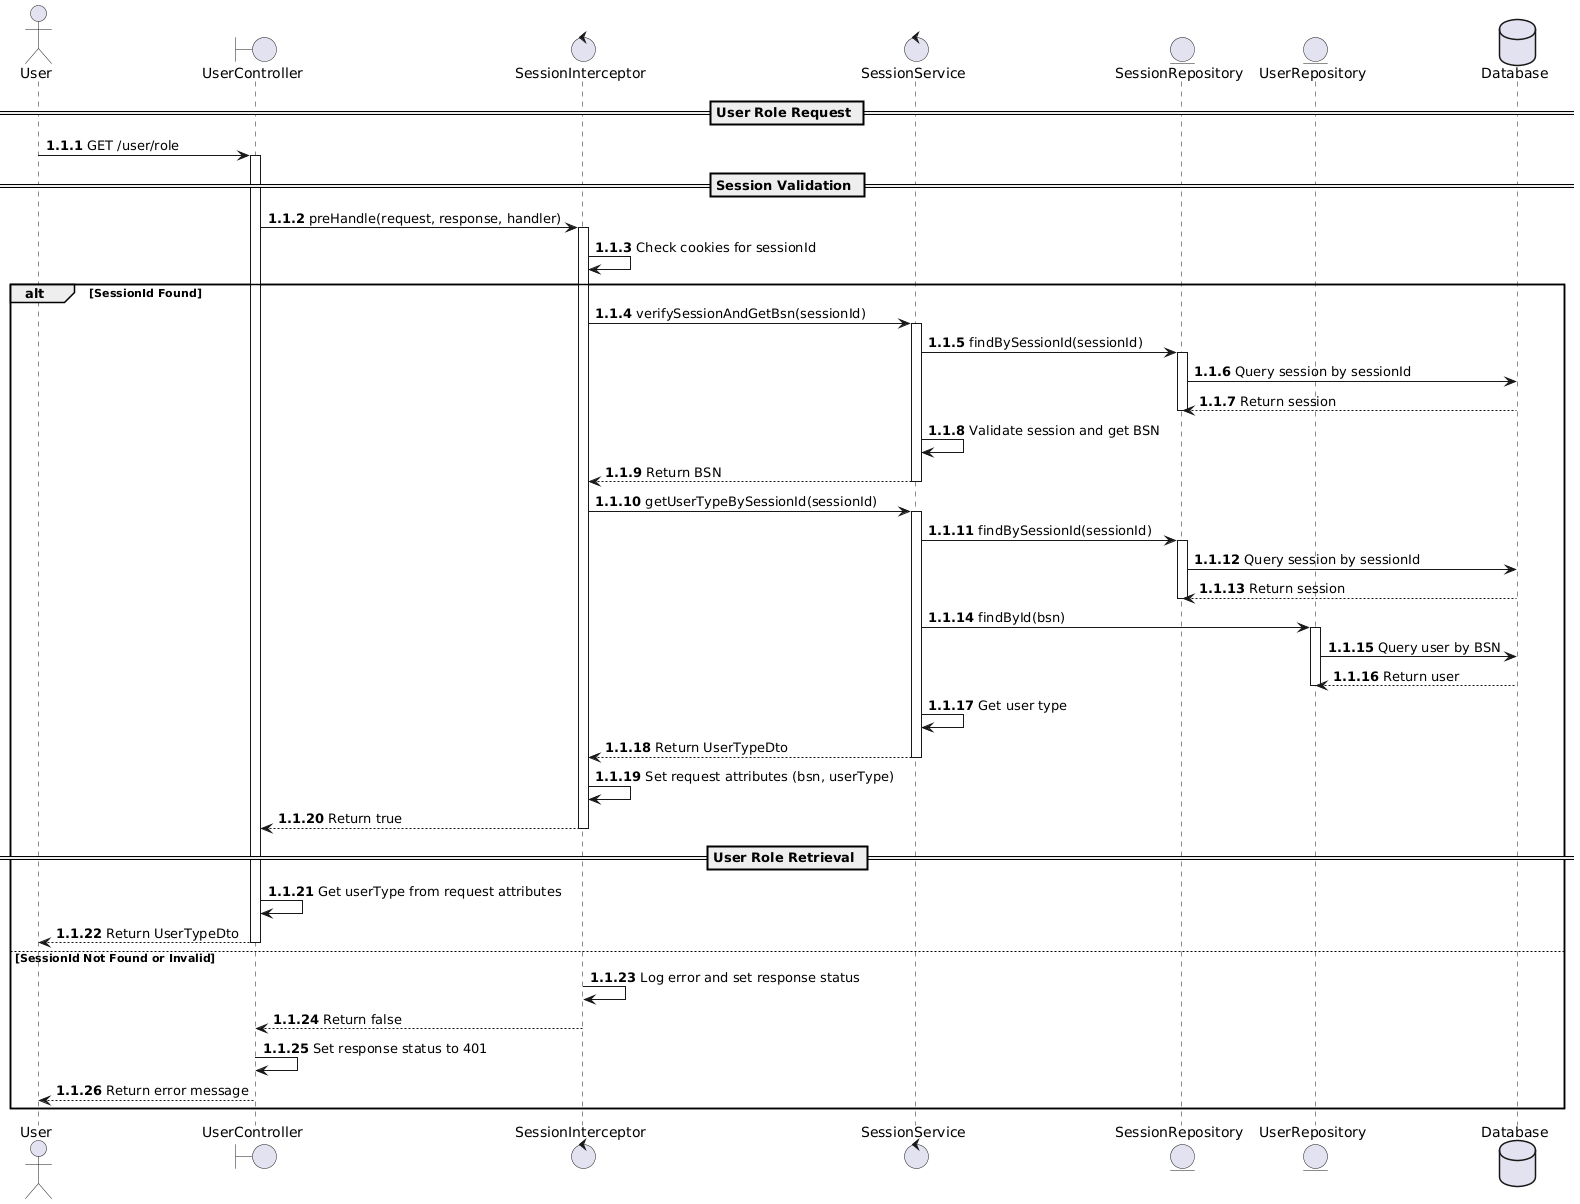

The diagram above was rendered by PlantUML. Its source (embedded in the PNG):
@startuml
autonumber 1.1.1
actor       User           as User
boundary    UserController as UserCtrl
control     SessionInterceptor as SessInt
control     SessionService  as SessSvc
entity      SessionRepository as SessRepo
entity      UserRepository  as UserRepo
database    Database        as DB

== User Role Request ==

User -> UserCtrl : GET /user/role
activate UserCtrl

== Session Validation ==

UserCtrl -> SessInt : preHandle(request, response, handler)
activate SessInt

SessInt -> SessInt : Check cookies for sessionId

alt SessionId Found
    SessInt -> SessSvc : verifySessionAndGetBsn(sessionId)
    activate SessSvc

    SessSvc -> SessRepo : findBySessionId(sessionId)
    activate SessRepo
    SessRepo -> DB : Query session by sessionId
    DB --> SessRepo : Return session
    deactivate SessRepo

    SessSvc -> SessSvc : Validate session and get BSN
    SessSvc --> SessInt : Return BSN
    deactivate SessSvc

    SessInt -> SessSvc : getUserTypeBySessionId(sessionId)
    activate SessSvc

    SessSvc -> SessRepo : findBySessionId(sessionId)
    activate SessRepo
    SessRepo -> DB : Query session by sessionId
    DB --> SessRepo : Return session
    deactivate SessRepo

    SessSvc -> UserRepo : findById(bsn)
    activate UserRepo
    UserRepo -> DB : Query user by BSN
    DB --> UserRepo : Return user
    deactivate UserRepo

    SessSvc -> SessSvc : Get user type
    SessSvc --> SessInt : Return UserTypeDto
    deactivate SessSvc

    SessInt -> SessInt : Set request attributes (bsn, userType)
    SessInt --> UserCtrl : Return true
    deactivate SessInt

    == User Role Retrieval ==

    UserCtrl -> UserCtrl : Get userType from request attributes
    UserCtrl --> User : Return UserTypeDto
    deactivate UserCtrl

else SessionId Not Found or Invalid
    SessInt -> SessInt : Log error and set response status
    SessInt --> UserCtrl : Return false
    deactivate SessInt

    UserCtrl -> UserCtrl : Set response status to 401
    UserCtrl --> User : Return error message
    deactivate UserCtrl
end
@enduml